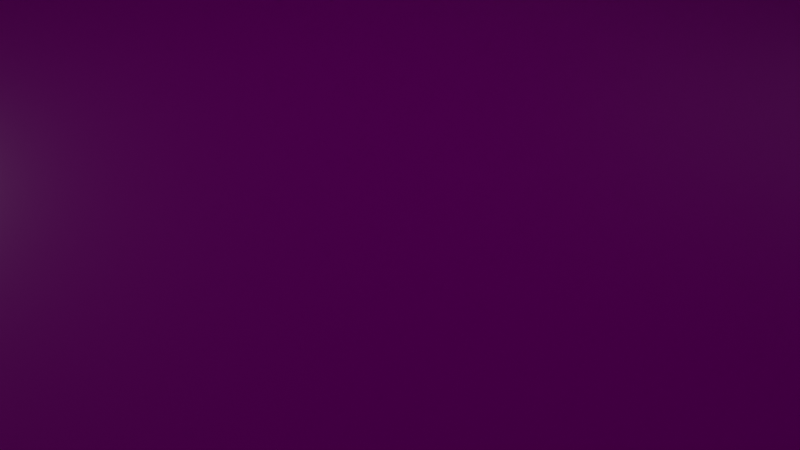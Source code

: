# Source: coffeecorner-inside.blend  (saved by Blender 2.82.7; exported with 4.5.12 LTS)
import bpy
from mathutils import Matrix  # noqa: F401  (used for matrix-valued properties, if any)

bpy.ops.wm.read_factory_settings(use_empty=True)
scene = bpy.context.scene
scene.name = 'Scene'

# ---- collections
col_collection = bpy.data.collections.new('Collection'); scene.collection.children.link(col_collection)

# ---- images (referenced by path relative to the original .blend; pixels are not part of the script)
import os
ASSET_DIR = os.environ.get("B2B_ASSET_DIR", "")  # directory of the original .blend (textures are referenced by path, not embedded)
HERE = os.path.dirname(os.path.abspath(__file__))  # packed textures are extracted next to this script under _unpacked/

def load_image(name, relpath, width, height, colorspace="sRGB"):
    """Load a texture the original file referenced (path relative to the .blend, or extracted next to this script)."""
    p = next((c for c in (os.path.join(HERE, relpath), os.path.join(ASSET_DIR, relpath)) if relpath and os.path.exists(c)), "")
    if p:
        img = bpy.data.images.load(p, check_existing=True)
        img.name = name
    else:  # same state as the original file: an image datablock whose file is absent (Cycles renders it pink)
        img = bpy.data.images.new(name, width, height)
        img.source = "FILE"
        img.filepath = "//" + (relpath or name)
    img.colorspace_settings.name = colorspace
    return img
img_brownfabric_color_jpg = load_image('brownfabric_color.jpg', 'brownfabric_color.jpg', 1024, 1024, 'sRGB')
img_yellowfabric_displacement_jpg = load_image('yellowfabric_displacement.jpg', 'yellowfabric_displacement.jpg', 1024, 1024, 'sRGB')
img_yellowfabric_normal_jpg = load_image('yellowfabric_normal.jpg', 'yellowfabric_normal.jpg', 1024, 1024, 'sRGB')
img_yellowfabric_roughness_jpg = load_image('yellowfabric_roughness.jpg', 'yellowfabric_roughness.jpg', 1024, 1024, 'sRGB')
img_whitefabric_color_jpg = load_image('whitefabric_color.jpg', 'whitefabric_color.jpg', 1024, 1024, 'sRGB')
img_brownwoodsiding_color_jpg = load_image('brownwoodsiding_color.jpg', 'brownwoodsiding_color.jpg', 1024, 1024, 'sRGB')
img_redwoodsiding_displacement_jpg = load_image('redwoodsiding_displacement.jpg', 'redwoodsiding_displacement.jpg', 1024, 1024, 'sRGB')
img_redwoodsiding_normal_jpg = load_image('redwoodsiding_normal.jpg', 'redwoodsiding_normal.jpg', 1024, 1024, 'sRGB')
img_redwoodsiding_roughness_jpg = load_image('redwoodsiding_roughness.jpg', 'redwoodsiding_roughness.jpg', 1024, 1024, 'sRGB')
img_blackmetal_color_jpg = load_image('blackmetal_color.jpg', 'blackmetal_color.jpg', 1024, 1024, 'sRGB')
img_blackmetal_displacement_jpg = load_image('blackmetal_displacement.jpg', 'blackmetal_displacement.jpg', 1024, 1024, 'sRGB')
img_blackmetal_metalness_jpg = load_image('blackmetal_metalness.jpg', 'blackmetal_metalness.jpg', 1024, 1024, 'sRGB')
img_blackmetal_normal_jpg = load_image('blackmetal_normal.jpg', 'blackmetal_normal.jpg', 1024, 1024, 'sRGB')
img_blackmetal_roughness_jpg = load_image('blackmetal_roughness.jpg', 'blackmetal_roughness.jpg', 1024, 1024, 'sRGB')
img_beigecarpet_color_jpg = load_image('beigecarpet_color.jpg', 'beigecarpet_color.jpg', 1024, 1024, 'sRGB')
img_beigecarpet_displacement_jpg = load_image('beigecarpet_displacement.jpg', 'beigecarpet_displacement.jpg', 1024, 1024, 'sRGB')
img_beigecarpet_normal_jpg = load_image('beigecarpet_normal.jpg', 'beigecarpet_normal.jpg', 1024, 1024, 'sRGB')
img_beigecarpet_roughness_jpg = load_image('beigecarpet_roughness.jpg', 'beigecarpet_roughness.jpg', 1024, 1024, 'sRGB')
img_whitepaint_color_jpg = load_image('whitepaint_color.jpg', 'whitepaint_color.jpg', 1024, 1024, 'sRGB')
img_whitepaint_displacement_jpg = load_image('whitepaint_displacement.jpg', 'whitepaint_displacement.jpg', 1024, 1024, 'sRGB')
img_whitepaint_normal_jpg = load_image('whitepaint_normal.jpg', 'whitepaint_normal.jpg', 1024, 1024, 'sRGB')
img_whitepaint_roughness_jpg = load_image('whitepaint_roughness.jpg', 'whitepaint_roughness.jpg', 1024, 1024, 'sRGB')
img_yellowpaint_color_jpg = load_image('yellowpaint_color.jpg', 'yellowpaint_color.jpg', 1024, 1024, 'sRGB')

# ---- materials (node trees are filled in below, after node groups)
mat_material_001 = bpy.data.materials.new('Material.001')
mat_material_001.surface_render_method = 'BLENDED'
mat_material_001.blend_method = 'BLEND'
mat_material_001.alpha_threshold = 0.0
mat_material_001.line_color = (0.0, 0.0, 0.0, 1.0)
mat_windows = bpy.data.materials.new('windows')
mat_windows.surface_render_method = 'BLENDED'
mat_windows.blend_method = 'BLEND'
mat_brown_canvas = bpy.data.materials.new('brown canvas')
mat_brown_canvas.use_transparent_shadow = False
mat_white_canvas = bpy.data.materials.new('white canvas')
mat_white_canvas.use_transparent_shadow = False
mat_brown_wood = bpy.data.materials.new('brown wood')
mat_brown_wood.use_transparent_shadow = False
mat_black_metal = bpy.data.materials.new('black metal')
mat_black_metal.use_transparent_shadow = False
mat_beige_carpet = bpy.data.materials.new('beige carpet')
mat_beige_carpet.use_transparent_shadow = False
mat_white_paint = bpy.data.materials.new('white paint')
mat_white_paint.use_transparent_shadow = False
mat_yellow_paint = bpy.data.materials.new('yellow paint')
mat_yellow_paint.use_transparent_shadow = False

# ---- material node trees
mat_material_001.use_nodes = True; mat_material_001.node_tree.nodes.clear()
_N = mat_material_001.node_tree.nodes; _L = mat_material_001.node_tree.links
n0 = _N.new('ShaderNodeOutputMaterial'); n0.name = 'Material Output'; n0.location = (300, 300)
n0.target = 'CYCLES'
n1 = _N.new('ShaderNodeBsdfPrincipled'); n1.name = 'Principled BSDF'; n1.location = (10, 300)
n1.distribution = 'GGX'
n1.subsurface_method = 'BURLEY'
n1.inputs[0].default_value = (0.0, 0.0, 0.0, 1.0)
n1.inputs[2].default_value = 0.4
n1.inputs[3].default_value = 1.45
n1.inputs[4].default_value = 0.0
n1.inputs[27].default_value = (0.0, 0.0, 0.0, 1.0)
n1.inputs[28].default_value = 1.0
n2 = _N.new('ShaderNodeOutputMaterial'); n2.name = 'Material Output.001'; n2.location = (0, 0)
n2.target = 'EEVEE'
n3 = _N.new('ShaderNodeMixShader'); n3.name = 'Mix Shader'; n3.location = (0, 0)
n3.label = 'Disable Shadow'
n3.hide = True
n4 = _N.new('ShaderNodeLightPath'); n4.name = 'Light Path'; n4.location = (0, 0)
n4.hide = True
n5 = _N.new('ShaderNodeBsdfTransparent'); n5.name = 'Transparent BSDF'; n5.location = (0, 0)
n5.hide = True
_L.new(n1.outputs[0], n0.inputs[0])
_L.new(n1.outputs[0], n3.inputs[1])
_L.new(n3.outputs[0], n2.inputs[0])
_L.new(n4.outputs[1], n3.inputs[0])
_L.new(n5.outputs[0], n3.inputs[2])
n0.is_active_output = True
mat_windows.use_nodes = True; mat_windows.node_tree.nodes.clear()
_N = mat_windows.node_tree.nodes; _L = mat_windows.node_tree.links
n0 = _N.new('ShaderNodeOutputMaterial'); n0.name = 'Material Output'; n0.location = (300, 300)
n0.target = 'CYCLES'
n1 = _N.new('ShaderNodeBsdfPrincipled'); n1.name = 'Principled BSDF'; n1.location = (10, 300)
n1.distribution = 'GGX'
n1.subsurface_method = 'BURLEY'
n1.inputs[0].default_value = (0.1237, 0.1237, 0.1237, 0.402)
n1.inputs[3].default_value = 1.45
n1.inputs[4].default_value = 0.4
n1.inputs[27].default_value = (0.1645, 0.1645, 0.1645, 0.5174)
n1.inputs[28].default_value = 1.0
n2 = _N.new('ShaderNodeOutputMaterial'); n2.name = 'Material Output.001'; n2.location = (0, 0)
n2.target = 'EEVEE'
n3 = _N.new('ShaderNodeMixShader'); n3.name = 'Mix Shader'; n3.location = (0, 0)
n3.label = 'Disable Shadow'
n3.hide = True
n4 = _N.new('ShaderNodeLightPath'); n4.name = 'Light Path'; n4.location = (0, 0)
n4.hide = True
n5 = _N.new('ShaderNodeBsdfTransparent'); n5.name = 'Transparent BSDF'; n5.location = (0, 0)
n5.hide = True
_L.new(n1.outputs[0], n0.inputs[0])
_L.new(n1.outputs[0], n3.inputs[1])
_L.new(n3.outputs[0], n2.inputs[0])
_L.new(n4.outputs[1], n3.inputs[0])
_L.new(n5.outputs[0], n3.inputs[2])
n0.is_active_output = True
mat_brown_canvas.use_nodes = True; mat_brown_canvas.node_tree.nodes.clear()
_N = mat_brown_canvas.node_tree.nodes; _L = mat_brown_canvas.node_tree.links
n0 = _N.new('ShaderNodeOutputMaterial'); n0.name = 'Material Output'; n0.location = (300, 300)
n1 = _N.new('ShaderNodeBsdfPrincipled'); n1.name = 'Principled BSDF'; n1.location = (10, 300)
n1.distribution = 'GGX'
n1.subsurface_method = 'BURLEY'
n1.inputs[3].default_value = 1.45
n1.inputs[27].default_value = (0.0, 0.0, 0.0, 1.0)
n1.inputs[28].default_value = 1.0
n2 = _N.new('ShaderNodeTexImage'); n2.name = 'Image Texture'; n2.location = (-459, 292)
n2.image = img_brownfabric_color_jpg
n3 = _N.new('ShaderNodeTexImage'); n3.name = 'Image Texture.001'; n3.location = (342, 81)
n3.image = img_yellowfabric_displacement_jpg
n4 = _N.new('ShaderNodeTexImage'); n4.name = 'Image Texture.002'; n4.location = (-469, -182)
n4.image = img_yellowfabric_normal_jpg
n5 = _N.new('ShaderNodeTexImage'); n5.name = 'Image Texture.003'; n5.location = (-685, 46)
n5.image = img_yellowfabric_roughness_jpg
_L.new(n1.outputs[0], n0.inputs[0])
_L.new(n2.outputs[0], n1.inputs[0])
_L.new(n3.outputs[0], n0.inputs[2])
_L.new(n4.outputs[0], n1.inputs[5])
_L.new(n5.outputs[0], n1.inputs[2])
n0.is_active_output = True
mat_white_canvas.use_nodes = True; mat_white_canvas.node_tree.nodes.clear()
_N = mat_white_canvas.node_tree.nodes; _L = mat_white_canvas.node_tree.links
n0 = _N.new('ShaderNodeOutputMaterial'); n0.name = 'Material Output'; n0.location = (300, 300)
n1 = _N.new('ShaderNodeBsdfPrincipled'); n1.name = 'Principled BSDF'; n1.location = (10, 300)
n1.distribution = 'GGX'
n1.subsurface_method = 'BURLEY'
n1.inputs[3].default_value = 1.45
n1.inputs[27].default_value = (0.0, 0.0, 0.0, 1.0)
n1.inputs[28].default_value = 1.0
n2 = _N.new('ShaderNodeTexImage'); n2.name = 'Image Texture'; n2.location = (-461, 305)
n2.image = img_whitefabric_color_jpg
n3 = _N.new('ShaderNodeTexImage'); n3.name = 'Image Texture.001'; n3.location = (361, 53)
n3.image = img_yellowfabric_displacement_jpg
n4 = _N.new('ShaderNodeTexImage'); n4.name = 'Image Texture.002'; n4.location = (-453, -184)
n4.image = img_yellowfabric_normal_jpg
n5 = _N.new('ShaderNodeTexImage'); n5.name = 'Image Texture.003'; n5.location = (-647, 37)
n5.image = img_yellowfabric_roughness_jpg
_L.new(n1.outputs[0], n0.inputs[0])
_L.new(n2.outputs[0], n1.inputs[0])
_L.new(n3.outputs[0], n0.inputs[2])
_L.new(n4.outputs[0], n1.inputs[5])
_L.new(n5.outputs[0], n1.inputs[2])
n0.is_active_output = True
mat_brown_wood.use_nodes = True; mat_brown_wood.node_tree.nodes.clear()
_N = mat_brown_wood.node_tree.nodes; _L = mat_brown_wood.node_tree.links
n0 = _N.new('ShaderNodeOutputMaterial'); n0.name = 'Material Output'; n0.location = (300, 300)
n1 = _N.new('ShaderNodeBsdfPrincipled'); n1.name = 'Principled BSDF'; n1.location = (10, 300)
n1.distribution = 'GGX'
n1.subsurface_method = 'BURLEY'
n1.inputs[3].default_value = 1.45
n1.inputs[27].default_value = (0.0, 0.0, 0.0, 1.0)
n1.inputs[28].default_value = 1.0
n2 = _N.new('ShaderNodeTexImage'); n2.name = 'Image Texture'; n2.location = (-512, 293)
n2.image = img_brownwoodsiding_color_jpg
n3 = _N.new('ShaderNodeTexImage'); n3.name = 'Image Texture.001'; n3.location = (338, 62)
n3.image = img_redwoodsiding_displacement_jpg
n4 = _N.new('ShaderNodeTexImage'); n4.name = 'Image Texture.002'; n4.location = (-384, -147)
n4.image = img_redwoodsiding_normal_jpg
n5 = _N.new('ShaderNodeTexImage'); n5.name = 'Image Texture.003'; n5.location = (-650, 12)
n5.image = img_redwoodsiding_roughness_jpg
_L.new(n1.outputs[0], n0.inputs[0])
_L.new(n2.outputs[0], n1.inputs[0])
_L.new(n3.outputs[0], n0.inputs[2])
_L.new(n4.outputs[0], n1.inputs[5])
_L.new(n5.outputs[0], n1.inputs[2])
n0.is_active_output = True
mat_black_metal.use_nodes = True; mat_black_metal.node_tree.nodes.clear()
_N = mat_black_metal.node_tree.nodes; _L = mat_black_metal.node_tree.links
n0 = _N.new('ShaderNodeOutputMaterial'); n0.name = 'Material Output'; n0.location = (300, 300)
n1 = _N.new('ShaderNodeBsdfPrincipled'); n1.name = 'Principled BSDF'; n1.location = (10, 300)
n1.distribution = 'GGX'
n1.subsurface_method = 'BURLEY'
n1.inputs[3].default_value = 1.45
n1.inputs[27].default_value = (0.0, 0.0, 0.0, 1.0)
n1.inputs[28].default_value = 1.0
n2 = _N.new('ShaderNodeTexImage'); n2.name = 'Image Texture'; n2.location = (-505, 307)
n2.image = img_blackmetal_color_jpg
n3 = _N.new('ShaderNodeTexImage'); n3.name = 'Image Texture.001'; n3.location = (302, 34)
n3.image = img_blackmetal_displacement_jpg
n4 = _N.new('ShaderNodeTexImage'); n4.name = 'Image Texture.002'; n4.location = (-705, 36)
n4.image = img_blackmetal_metalness_jpg
n5 = _N.new('ShaderNodeTexImage'); n5.name = 'Image Texture.003'; n5.location = (-386, -414)
n5.image = img_blackmetal_normal_jpg
n6 = _N.new('ShaderNodeTexImage'); n6.name = 'Image Texture.004'; n6.location = (-422, -83)
n6.image = img_blackmetal_roughness_jpg
_L.new(n1.outputs[0], n0.inputs[0])
_L.new(n2.outputs[0], n1.inputs[0])
_L.new(n3.outputs[0], n0.inputs[2])
_L.new(n4.outputs[0], n1.inputs[1])
_L.new(n5.outputs[0], n1.inputs[5])
_L.new(n6.outputs[0], n1.inputs[2])
n0.is_active_output = True
mat_beige_carpet.use_nodes = True; mat_beige_carpet.node_tree.nodes.clear()
_N = mat_beige_carpet.node_tree.nodes; _L = mat_beige_carpet.node_tree.links
n0 = _N.new('ShaderNodeOutputMaterial'); n0.name = 'Material Output'; n0.location = (300, 300)
n1 = _N.new('ShaderNodeBsdfPrincipled'); n1.name = 'Principled BSDF'; n1.location = (10, 300)
n1.distribution = 'GGX'
n1.subsurface_method = 'BURLEY'
n1.inputs[3].default_value = 1.45
n1.inputs[27].default_value = (0.0, 0.0, 0.0, 1.0)
n1.inputs[28].default_value = 1.0
n2 = _N.new('ShaderNodeTexImage'); n2.name = 'Image Texture'; n2.location = (-509, 290)
n2.image = img_beigecarpet_color_jpg
n3 = _N.new('ShaderNodeTexImage'); n3.name = 'Image Texture.001'; n3.location = (355, 84)
n3.image = img_beigecarpet_displacement_jpg
n4 = _N.new('ShaderNodeTexImage'); n4.name = 'Image Texture.002'; n4.location = (-425, -157)
n4.image = img_beigecarpet_normal_jpg
n5 = _N.new('ShaderNodeTexImage'); n5.name = 'Image Texture.003'; n5.location = (-622, 31)
n5.image = img_beigecarpet_roughness_jpg
_L.new(n1.outputs[0], n0.inputs[0])
_L.new(n2.outputs[0], n1.inputs[0])
_L.new(n3.outputs[0], n0.inputs[2])
_L.new(n4.outputs[0], n1.inputs[5])
_L.new(n5.outputs[0], n1.inputs[2])
n0.is_active_output = True
mat_white_paint.use_nodes = True; mat_white_paint.node_tree.nodes.clear()
_N = mat_white_paint.node_tree.nodes; _L = mat_white_paint.node_tree.links
n0 = _N.new('ShaderNodeOutputMaterial'); n0.name = 'Material Output'; n0.location = (300, 300)
n1 = _N.new('ShaderNodeBsdfPrincipled'); n1.name = 'Principled BSDF'; n1.location = (10, 300)
n1.distribution = 'GGX'
n1.subsurface_method = 'BURLEY'
n1.inputs[3].default_value = 1.45
n1.inputs[27].default_value = (0.0, 0.0, 0.0, 1.0)
n1.inputs[28].default_value = 1.0
n2 = _N.new('ShaderNodeTexImage'); n2.name = 'Image Texture'; n2.location = (-499, 295)
n2.image = img_whitepaint_color_jpg
n3 = _N.new('ShaderNodeTexImage'); n3.name = 'Image Texture.001'; n3.location = (293, 72)
n3.image = img_whitepaint_displacement_jpg
n4 = _N.new('ShaderNodeTexImage'); n4.name = 'Image Texture.002'; n4.location = (-422, -188)
n4.image = img_whitepaint_normal_jpg
n5 = _N.new('ShaderNodeTexImage'); n5.name = 'Image Texture.003'; n5.location = (-681, 24)
n5.image = img_whitepaint_roughness_jpg
_L.new(n1.outputs[0], n0.inputs[0])
_L.new(n2.outputs[0], n1.inputs[0])
_L.new(n3.outputs[0], n0.inputs[2])
_L.new(n4.outputs[0], n1.inputs[5])
_L.new(n5.outputs[0], n1.inputs[2])
n0.is_active_output = True
mat_yellow_paint.use_nodes = True; mat_yellow_paint.node_tree.nodes.clear()
_N = mat_yellow_paint.node_tree.nodes; _L = mat_yellow_paint.node_tree.links
n0 = _N.new('ShaderNodeOutputMaterial'); n0.name = 'Material Output'; n0.location = (300, 300)
n1 = _N.new('ShaderNodeBsdfPrincipled'); n1.name = 'Principled BSDF'; n1.location = (10, 300)
n1.distribution = 'GGX'
n1.subsurface_method = 'BURLEY'
n1.inputs[3].default_value = 1.45
n1.inputs[27].default_value = (0.0, 0.0, 0.0, 1.0)
n1.inputs[28].default_value = 1.0
n2 = _N.new('ShaderNodeTexImage'); n2.name = 'Image Texture'; n2.location = (-533, 304)
n2.image = img_yellowpaint_color_jpg
n3 = _N.new('ShaderNodeTexImage'); n3.name = 'Image Texture.001'; n3.location = (320, 83)
n3.image = img_whitepaint_displacement_jpg
n4 = _N.new('ShaderNodeTexImage'); n4.name = 'Image Texture.002'; n4.location = (-434, -169)
n4.image = img_whitepaint_normal_jpg
n5 = _N.new('ShaderNodeTexImage'); n5.name = 'Image Texture.003'; n5.location = (-707, 9)
n5.image = img_whitepaint_roughness_jpg
_L.new(n1.outputs[0], n0.inputs[0])
_L.new(n2.outputs[0], n1.inputs[0])
_L.new(n3.outputs[0], n0.inputs[2])
_L.new(n4.outputs[0], n1.inputs[5])
_L.new(n5.outputs[0], n1.inputs[2])
n0.is_active_output = True

# ---- world
world_world = bpy.data.worlds.new('World'); scene.world = world_world
world_world.use_nodes = True; world_world.node_tree.nodes.clear()
_N = world_world.node_tree.nodes; _L = world_world.node_tree.links
n0 = _N.new('ShaderNodeOutputWorld'); n0.name = 'World Output'; n0.location = (300, 300)
n1 = _N.new('ShaderNodeBackground'); n1.name = 'Background'; n1.location = (10, 300)
n1.inputs[0].default_value = (0.05088, 0.05088, 0.05088, 1.0)
_L.new(n1.outputs[0], n0.inputs[0])
n0.is_active_output = True
world_world.color = (0.05088, 0.05088, 0.05088)
world_world.use_sun_shadow = False
world_world.sun_shadow_jitter_overblur = 0.0

# ---- cameras
cam_camera = bpy.data.cameras.new('Camera')
cam_camera.clip_end = 100.0
cam_camera.ortho_scale = 7.314

# ---- lights
light_light = bpy.data.lights.new('Light', 'POINT')
light_light.transmission_factor = 0.0
light_light.energy = 1000.0
light_light.shadow_soft_size = 0.1
light_light.shadow_maximum_resolution = 0.006
light_light.use_absolute_resolution = True

# ---- meshes
me_cube_001 = bpy.data.meshes.new('Cube.001')
me_cube_001.from_pydata([(0.0, 33.0, 0.1), (6.0, 33.0, 0.1), (18.0, 33.0, 0.1), (-33.0, 0.0, 0.1), (-33.0, -6.0, 0.1), (-33.0, -18.0, 0.1), (-33.0, 33.0, 0.1), (-34.0, 33.0, 20.0), (-34.0, 33.0, 3.5), (-33.0, 34.0, 20.0), (-33.0, 34.0, 3.5), (-33.0, -33.0, 0.1), (33.0, 33.0, 0.1), (33.0, -33.0, 0.1), (-34.0, 33.0, 22.0), (-34.0, 2.0, 22.0), (-2.0, 33.0, 22.0), (-33.0, 2.0, 22.0), (-33.0, 34.0, 22.0), (-2.0, 34.0, 22.0), (-33.0, 33.0, 29.16), (-33.0, -33.0, 29.16), (33.0, 33.0, 29.16), (33.0, -33.0, 29.16), (-32.0, 2.0, 3.5), (-32.0, 32.0, 3.5), (-32.0, 2.0, 20.0), (-32.0, 32.0, 20.0), (-32.0, 0.0, 22.0), (-32.0, 2.0, 22.0), (-32.0, 32.0, 22.0), (-32.0, 2.0, 0.1), (-32.0, 32.0, 0.1), (-32.0, 0.0, 0.1), (-32.0, -16.0, 20.0), (-32.0, -8.0, 20.0), (-32.0, -8.0, 22.0), (-32.0, -6.0, 22.0), (-32.0, -18.0, 22.0), (-32.0, -16.0, 22.0), (-32.0, -6.0, 0.1), (-32.0, -8.0, 0.1), (-32.0, -18.0, 0.1), (-32.0, -16.0, 0.1), (-33.0, -18.0, 29.16), (-33.0, -6.0, 29.16), (-33.0, 0.0, 29.16), (-33.0, -18.0, 22.0), (-33.0, -6.0, 22.0), (-33.0, 0.0, 22.0), (-33.0, 33.0, 22.0), (-2.0, 32.0, 3.5), (-2.0, 32.0, 20.0), (-2.0, 32.0, 22.0), (0.0, 32.0, 22.0), (0.0, 32.0, 0.1), (-2.0, 32.0, 0.1), (8.0, 32.0, 20.0), (16.0, 32.0, 20.0), (16.0, 32.0, 22.0), (18.0, 32.0, 22.0), (6.0, 32.0, 22.0), (8.0, 32.0, 22.0), (6.0, 32.0, 0.1), (8.0, 32.0, 0.1), (18.0, 32.0, 0.1), (16.0, 32.0, 0.1), (0.0, 33.0, 29.16), (6.0, 33.0, 29.16), (18.0, 33.0, 29.16), (6.0, 33.0, 22.0), (18.0, 33.0, 22.0), (0.0, 33.0, 22.0), (-34.0, 33.0, 20.0), (-34.0, 33.0, 3.5), (-34.0, 2.0, 20.0), (-34.0, 2.0, 3.5), (-33.0, 34.0, 20.0), (-33.0, 34.0, 3.5), (-2.0, 34.0, 20.0), (-2.0, 34.0, 3.5)], [], [(60, 65, 2, 71), (16, 53, 54, 72), (37, 48, 47, 38), (21, 44, 45, 46, 20, 67, 68, 69, 22, 23), (12, 13, 23, 22), (21, 11, 5, 44), (13, 11, 21, 23), (11, 13, 12, 2, 1, 0, 6, 3, 4, 5), (0, 72, 54, 55), (33, 31, 29, 28), (25, 24, 31, 32), (26, 27, 30, 29), (14, 15, 29, 30, 50), (40, 37, 36, 41), (42, 43, 39, 38), (36, 39, 34, 35), (5, 42, 38, 47), (17, 49, 28, 29), (45, 4, 3, 46), (45, 44, 47, 48), (20, 46, 49, 17, 50), (54, 53, 56, 55), (51, 25, 32, 56), (52, 53, 30, 27), (19, 18, 50, 30, 53), (63, 64, 62, 61), (66, 65, 60, 59), (62, 57, 58, 59), (1, 63, 61, 70), (61, 60, 71, 70), (12, 22, 69, 2), (69, 68, 70, 71), (20, 50, 16, 72, 67), (7, 8, 10, 9), (68, 67, 0, 1), (3, 33, 28, 49), (37, 40, 4, 48), (76, 74, 73, 75), (78, 80, 79, 77)])
me_cube_001.polygons.foreach_set('material_index', [4, 4, 4, 8, 7, 7, 7, 6, 4, 4, 4, 4, 4, 4, 4, 4, 4, 4, 7, 7, 7, 4, 4, 4, 4, 4, 4, 4, 4, 4, 7, 7, 7, 4, 7, 4, 4, 1, 1])
_uv = me_cube_001.uv_layers.new(name='UVMap')
_uv.uv.foreach_set('vector', [5.787, 2.957, 4.884, 2.957, 4.884, 2.957, 5.787, 2.957, 3.071, -0.8466, 3.071, -0.8054, 2.989, -0.8054, 2.989, -0.8466, -0.9936, 2.495, -1.035, 2.495, -1.035, 2.001, -0.9936, 2.001, -1.274, -1.586, -0.365, -1.586, 0.3621, -1.586, 0.7257, -1.586, 2.725, -1.586, 2.725, 0.4135, 2.725, 0.777, 2.725, 1.504, 2.725, 2.413, -1.274, 2.413, 1.079, 0.7592, -2.177, 0.7592, -2.177, -0.6743, 1.079, -0.6743, 2.346, -1.586, 2.346, -0.152, 1.606, -0.152, 1.606, -1.586, 2.515, 0.7592, -0.7411, 0.7592, -0.7411, -0.6743, 2.515, -0.6743, -1.5, 2.5, -1.5, -1.5, 2.5, -1.5, 2.5, -0.5907, 2.5, 0.1364, 2.5, 0.5, 2.5, 2.5, 0.5, 2.5, 0.1364, 2.5, -0.5907, 2.5, 2.766, 5.157, 1.864, 5.157, 1.864, 5.115, 2.766, 5.115, 2.754, 4.934, 2.754, 4.852, 3.656, 4.852, 3.656, 4.934, -1.09, 2.141, -2.326, 2.141, -2.326, 2.001, -1.09, 2.001, 2.108, -2.773, 0.8725, -2.773, 0.8725, -2.855, 2.108, -2.855, -2.812, -1.623, -1.535, -1.623, -1.535, -1.541, -2.771, -1.541, -2.812, -1.582, 0.1419, 3.287, -0.7603, 3.287, -0.7603, 3.205, 0.1419, 3.205, 1.467, 4.039, 1.467, 4.121, 0.5646, 4.121, 0.5646, 4.039, 3.647, -2.686, 3.976, -2.686, 3.976, -2.604, 3.647, -2.604, 1.467, 3.997, 1.467, 4.039, 0.5646, 4.039, 0.5646, 3.997, 1.966, -0.8406, 2.048, -0.8406, 2.048, -0.7994, 1.966, -0.7994, 2.259, 1.284, 2.259, -0.15, 2.555, -0.15, 2.555, 1.284, 1.8, 1.672, 2.392, 1.672, 2.392, 2.026, 1.8, 2.026, 2.596, 0.8406, 0.9683, 0.8406, 0.9683, 0.4874, 1.067, 0.4874, 2.596, 0.4874, 1.864, 5.115, 1.864, 5.033, 2.766, 5.033, 2.766, 5.115, -1.049, 2.562, -2.285, 2.562, -2.285, 2.422, -1.049, 2.422, -0.3772, -2.773, -0.3772, -2.855, 0.8587, -2.855, 0.8587, -2.773, 3.626, -2.677, 2.349, -2.677, 2.349, -2.718, 2.39, -2.759, 3.626, -2.759, 2.975, -0.8739, 2.975, -0.7915, 2.073, -0.7915, 2.073, -0.8739, 0.6546, 0.3409, 0.6546, 0.4318, -0.3407, 0.4318, -0.3407, 0.3409, 1.81, 3.997, 1.81, 4.08, 1.481, 4.08, 1.481, 3.997, 2.975, -0.9151, 2.975, -0.8739, 2.073, -0.8739, 2.073, -0.9151, -0.2659, 3.383, -0.7603, 3.383, -0.7603, 3.342, -0.2659, 3.342, -0.1786, 1.326, -0.1786, 2.759, -0.9186, 2.759, -0.9186, 1.326, 2.348, -0.9935, 2.348, -1.586, 2.701, -1.586, 2.701, -0.9935, 0.1702, 2.026, 0.1702, 1.672, 1.699, 1.672, 1.798, 1.672, 1.798, 2.026, -1.243, 4.249, -0.5632, 4.249, -0.5632, 4.307, -1.243, 4.307, 1.961, -0.15, 2.257, -0.15, 2.257, 1.284, 1.961, 1.284, 2.754, 4.975, 2.754, 4.934, 3.656, 4.934, 3.656, 4.975, -0.7603, 3.287, 0.1419, 3.287, 0.1419, 3.328, -0.7603, 3.328, 2.394, -2.796, 2.394, -1.573, 1.743, -1.573, 1.743, -2.796, 1.743, -3.464, 2.966, -3.464, 2.966, -2.813, 1.743, -2.813])
me_cube_001.materials.append(mat_material_001)
me_cube_001.materials.append(mat_windows)
me_cube_001.materials.append(mat_brown_canvas)
me_cube_001.materials.append(mat_white_canvas)
me_cube_001.materials.append(mat_brown_wood)
me_cube_001.materials.append(mat_black_metal)
me_cube_001.materials.append(mat_beige_carpet)
me_cube_001.materials.append(mat_white_paint)
me_cube_001.materials.append(mat_yellow_paint)
me_cube_001.use_remesh_preserve_volume = False
me_cube_001.use_remesh_preserve_attributes = False
me_cube_001.use_mirror_vertex_groups = False
me_cube_001.update()

# ---- objects
ob_light = bpy.data.objects.new('Light', light_light)
ob_camera = bpy.data.objects.new('Camera', cam_camera)
ob_inside_building = bpy.data.objects.new('inside building', me_cube_001)

# ---- transforms, parenting, visibility, modifiers, constraints
ob_light.location = (4.076, 1.005, 20.38)
ob_light.rotation_euler = (0.6503, 0.05522, 1.866)
ob_light.lock_rotations_4d = False
ob_light.empty_display_type = 'ARROWS'
ob_light.color = (0.0, 0.0, 0.0, 0.0)
ob_light.lineart.crease_threshold = 0.0
ob_camera.location = (7.359, -6.926, 4.958)
ob_camera.rotation_euler = (1.109, 0.0, 0.8149)
ob_camera.lock_rotations_4d = False
ob_camera.empty_display_type = 'ARROWS'
ob_camera.color = (0.0, 0.0, 0.0, 0.0)
ob_camera.display_type = 'WIRE'
ob_camera.lineart.crease_threshold = 0.0
ob_inside_building.location = (0.0, 0.0, 0.0)
ob_inside_building.lock_rotations_4d = False
ob_inside_building.empty_display_type = 'ARROWS'
ob_inside_building.lineart.crease_threshold = 0.0

# ---- collection membership
col_collection.objects.link(ob_light)
col_collection.objects.link(ob_camera)
col_collection.objects.link(ob_inside_building)

# ---- scene / render settings (as saved in the file)
scene.camera = ob_camera
scene.frame_start = 1; scene.frame_end = 250; scene.frame_set(1)
scene.render.engine = 'BLENDER_EEVEE_NEXT'
scene.cycles.use_denoising = False
scene.cycles.samples = 128
scene.cycles.sampling_pattern = 'TABULATED_SOBOL'
scene.cycles.use_adaptive_sampling = False
scene.cycles.use_light_tree = False
scene.view_settings.view_transform = 'Filmic'
bpy.context.view_layer.update()
